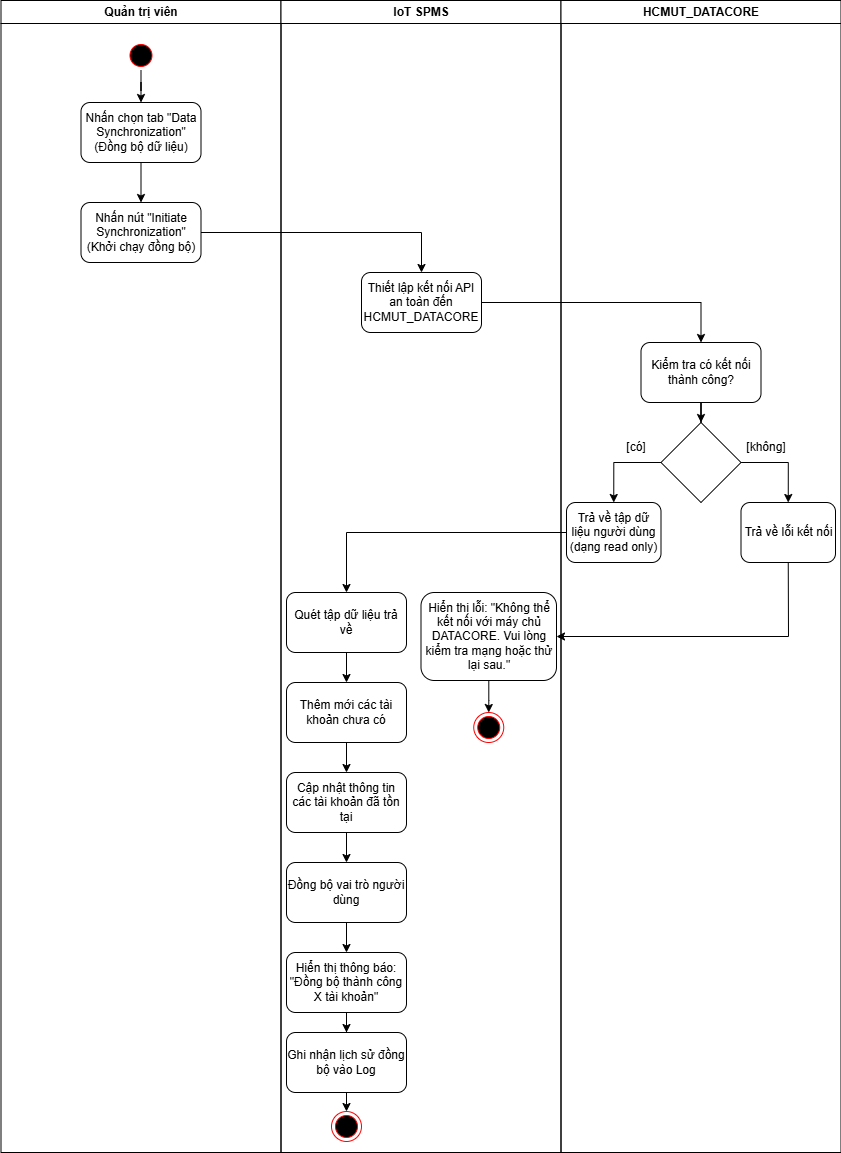

The diagram above was exported from draw.io. Its source (the exported page's mxGraphModel, read from the mxfile embedded in the PNG):
<mxGraphModel dx="1201" dy="764" grid="1" gridSize="10" guides="1" tooltips="1" connect="1" arrows="1" fold="1" page="1" pageScale="1" pageWidth="1169" pageHeight="826" background="none" math="0" shadow="0">
  <root>
    <mxCell id="0" />
    <mxCell id="1" parent="0" />
    <mxCell id="2" parent="1" style="swimlane;whiteSpace=wrap" value="Quản trị viên" vertex="1">
      <mxGeometry height="1152" width="280" x="164.5" y="128" as="geometry" />
    </mxCell>
    <mxCell id="MJREXoexX-phqSJtNUl_-43" edge="1" parent="2" source="5" style="edgeStyle=orthogonalEdgeStyle;rounded=0;orthogonalLoop=1;jettySize=auto;html=1;" target="MJREXoexX-phqSJtNUl_-41" value="">
      <mxGeometry relative="1" as="geometry" />
    </mxCell>
    <mxCell id="5" parent="2" style="ellipse;shape=startState;fillColor=#000000;strokeColor=#ff0000;" value="" vertex="1">
      <mxGeometry height="30" width="30" x="125" y="40" as="geometry" />
    </mxCell>
    <mxCell id="12" edge="1" parent="2" source="10" style="edgeStyle=elbowEdgeStyle;elbow=horizontal;strokeColor=#FF0000;endArrow=open;endFill=1;rounded=0" value="">
      <mxGeometry height="100" relative="1" width="100" as="geometry">
        <Array as="points">
          <mxPoint x="30" y="250" />
        </Array>
        <mxPoint x="160" y="290" as="sourcePoint" />
        <mxPoint x="60" y="135" as="targetPoint" />
      </mxGeometry>
    </mxCell>
    <mxCell id="MJREXoexX-phqSJtNUl_-44" edge="1" parent="2" source="MJREXoexX-phqSJtNUl_-41" style="edgeStyle=orthogonalEdgeStyle;rounded=0;orthogonalLoop=1;jettySize=auto;html=1;" target="MJREXoexX-phqSJtNUl_-42" value="">
      <mxGeometry relative="1" as="geometry" />
    </mxCell>
    <mxCell id="MJREXoexX-phqSJtNUl_-41" parent="2" style="rounded=1;whiteSpace=wrap;html=1;" value="Nhấn chọn tab &quot;Data Synchronization&quot; (Đồng bộ dữ liệu)" vertex="1">
      <mxGeometry height="60" width="120" x="80" y="102" as="geometry" />
    </mxCell>
    <mxCell id="MJREXoexX-phqSJtNUl_-42" parent="2" style="rounded=1;whiteSpace=wrap;html=1;" value="Nhấn nút &quot;Initiate Synchronization&quot; (Khởi chạy đồng bộ)" vertex="1">
      <mxGeometry height="60" width="120" x="80" y="202" as="geometry" />
    </mxCell>
    <mxCell id="3" parent="1" style="swimlane;whiteSpace=wrap" value="IoT SPMS" vertex="1">
      <mxGeometry height="1152" width="280" x="444.5" y="128" as="geometry" />
    </mxCell>
    <mxCell id="MJREXoexX-phqSJtNUl_-45" parent="3" style="rounded=1;whiteSpace=wrap;html=1;" value="Thiết lập kết nối API an toàn đến HCMUT_DATACORE" vertex="1">
      <mxGeometry height="60" width="120" x="80.5" y="272" as="geometry" />
    </mxCell>
    <mxCell id="MJREXoexX-phqSJtNUl_-61" edge="1" parent="3" source="MJREXoexX-phqSJtNUl_-58" style="edgeStyle=orthogonalEdgeStyle;rounded=0;orthogonalLoop=1;jettySize=auto;html=1;" target="MJREXoexX-phqSJtNUl_-60" value="">
      <mxGeometry relative="1" as="geometry" />
    </mxCell>
    <mxCell id="MJREXoexX-phqSJtNUl_-58" parent="3" style="rounded=1;whiteSpace=wrap;html=1;" value="Quét tập dữ liệu trả về" vertex="1">
      <mxGeometry height="60" width="120" x="5.5" y="592" as="geometry" />
    </mxCell>
    <mxCell id="MJREXoexX-phqSJtNUl_-66" edge="1" parent="3" source="MJREXoexX-phqSJtNUl_-60" style="edgeStyle=orthogonalEdgeStyle;rounded=0;orthogonalLoop=1;jettySize=auto;html=1;" target="MJREXoexX-phqSJtNUl_-65" value="">
      <mxGeometry relative="1" as="geometry" />
    </mxCell>
    <mxCell id="MJREXoexX-phqSJtNUl_-60" parent="3" style="rounded=1;whiteSpace=wrap;html=1;" value="Thêm mới các tài khoản chưa có" vertex="1">
      <mxGeometry height="60" width="120" x="5.5" y="682" as="geometry" />
    </mxCell>
    <mxCell id="MJREXoexX-phqSJtNUl_-64" edge="1" parent="3" source="MJREXoexX-phqSJtNUl_-62" style="edgeStyle=orthogonalEdgeStyle;rounded=0;orthogonalLoop=1;jettySize=auto;html=1;" target="MJREXoexX-phqSJtNUl_-63" value="">
      <mxGeometry relative="1" as="geometry" />
    </mxCell>
    <mxCell id="MJREXoexX-phqSJtNUl_-62" parent="3" style="rounded=1;whiteSpace=wrap;html=1;" value="Hiển thị lỗi: &quot;Không thể kết nối với máy chủ DATACORE. Vui lòng kiểm tra mạng hoặc thử lại sau.&quot;" vertex="1">
      <mxGeometry height="88" width="135.5" x="140" y="592" as="geometry" />
    </mxCell>
    <mxCell id="MJREXoexX-phqSJtNUl_-63" parent="3" style="ellipse;html=1;shape=endState;fillColor=#000000;strokeColor=#ff0000;" value="" vertex="1">
      <mxGeometry height="30" width="30" x="192.75" y="712" as="geometry" />
    </mxCell>
    <mxCell id="MJREXoexX-phqSJtNUl_-68" edge="1" parent="3" source="MJREXoexX-phqSJtNUl_-65" style="edgeStyle=orthogonalEdgeStyle;rounded=0;orthogonalLoop=1;jettySize=auto;html=1;" target="MJREXoexX-phqSJtNUl_-67" value="">
      <mxGeometry relative="1" as="geometry" />
    </mxCell>
    <mxCell id="MJREXoexX-phqSJtNUl_-65" parent="3" style="rounded=1;whiteSpace=wrap;html=1;" value="Cập nhật thông tin các tài khoản đã tồn tại" vertex="1">
      <mxGeometry height="60" width="120" x="5.5" y="772" as="geometry" />
    </mxCell>
    <mxCell id="MJREXoexX-phqSJtNUl_-70" edge="1" parent="3" source="MJREXoexX-phqSJtNUl_-67" style="edgeStyle=orthogonalEdgeStyle;rounded=0;orthogonalLoop=1;jettySize=auto;html=1;" target="MJREXoexX-phqSJtNUl_-69" value="">
      <mxGeometry relative="1" as="geometry" />
    </mxCell>
    <mxCell id="MJREXoexX-phqSJtNUl_-67" parent="3" style="rounded=1;whiteSpace=wrap;html=1;" value="Đồng bộ vai trò người dùng" vertex="1">
      <mxGeometry height="60" width="120" x="5.5" y="862" as="geometry" />
    </mxCell>
    <mxCell id="MJREXoexX-phqSJtNUl_-72" edge="1" parent="3" source="MJREXoexX-phqSJtNUl_-69" style="edgeStyle=orthogonalEdgeStyle;rounded=0;orthogonalLoop=1;jettySize=auto;html=1;" target="MJREXoexX-phqSJtNUl_-71" value="">
      <mxGeometry relative="1" as="geometry" />
    </mxCell>
    <mxCell id="MJREXoexX-phqSJtNUl_-69" parent="3" style="rounded=1;whiteSpace=wrap;html=1;" value="Hiển thị thông báo: &quot;Đồng bộ thành công X tài khoản&quot;" vertex="1">
      <mxGeometry height="60" width="120" x="5.5" y="952" as="geometry" />
    </mxCell>
    <mxCell id="MJREXoexX-phqSJtNUl_-74" edge="1" parent="3" source="MJREXoexX-phqSJtNUl_-71" style="edgeStyle=orthogonalEdgeStyle;rounded=0;orthogonalLoop=1;jettySize=auto;html=1;exitX=0.5;exitY=1;exitDx=0;exitDy=0;entryX=0.5;entryY=0;entryDx=0;entryDy=0;" target="MJREXoexX-phqSJtNUl_-73">
      <mxGeometry relative="1" as="geometry" />
    </mxCell>
    <mxCell id="MJREXoexX-phqSJtNUl_-71" parent="3" style="rounded=1;whiteSpace=wrap;html=1;" value="Ghi nhận lịch sử đồng bộ vào Log" vertex="1">
      <mxGeometry height="60" width="120" x="5.5" y="1032" as="geometry" />
    </mxCell>
    <mxCell id="MJREXoexX-phqSJtNUl_-73" parent="3" style="ellipse;html=1;shape=endState;fillColor=#000000;strokeColor=#ff0000;" value="" vertex="1">
      <mxGeometry height="30" width="30" x="50.5" y="1111" as="geometry" />
    </mxCell>
    <mxCell id="4" parent="1" style="swimlane;whiteSpace=wrap" value="HCMUT_DATACORE" vertex="1">
      <mxGeometry height="1152" width="280" x="724.5" y="128" as="geometry" />
    </mxCell>
    <mxCell id="MJREXoexX-phqSJtNUl_-51" edge="1" parent="4" source="MJREXoexX-phqSJtNUl_-46" style="edgeStyle=orthogonalEdgeStyle;rounded=0;orthogonalLoop=1;jettySize=auto;html=1;" target="MJREXoexX-phqSJtNUl_-50" value="">
      <mxGeometry relative="1" as="geometry" />
    </mxCell>
    <mxCell id="MJREXoexX-phqSJtNUl_-46" parent="4" style="rounded=1;whiteSpace=wrap;html=1;" value="Kiểm tra có kết nối thành công?" vertex="1">
      <mxGeometry height="60" width="120" x="80" y="342" as="geometry" />
    </mxCell>
    <mxCell id="MJREXoexX-phqSJtNUl_-54" edge="1" parent="4" source="MJREXoexX-phqSJtNUl_-50" style="edgeStyle=orthogonalEdgeStyle;rounded=0;orthogonalLoop=1;jettySize=auto;html=1;exitX=0;exitY=0.5;exitDx=0;exitDy=0;entryX=0.5;entryY=0;entryDx=0;entryDy=0;" target="MJREXoexX-phqSJtNUl_-52">
      <mxGeometry relative="1" as="geometry" />
    </mxCell>
    <mxCell id="MJREXoexX-phqSJtNUl_-55" edge="1" parent="4" source="MJREXoexX-phqSJtNUl_-50" style="edgeStyle=orthogonalEdgeStyle;rounded=0;orthogonalLoop=1;jettySize=auto;html=1;exitX=1;exitY=0.5;exitDx=0;exitDy=0;entryX=0.5;entryY=0;entryDx=0;entryDy=0;" target="MJREXoexX-phqSJtNUl_-53">
      <mxGeometry relative="1" as="geometry" />
    </mxCell>
    <mxCell id="MJREXoexX-phqSJtNUl_-50" parent="4" style="rhombus;whiteSpace=wrap;html=1;" value="" vertex="1">
      <mxGeometry height="80" width="80" x="100" y="422" as="geometry" />
    </mxCell>
    <mxCell id="MJREXoexX-phqSJtNUl_-52" parent="4" style="rounded=1;whiteSpace=wrap;html=1;" value="Trả về tập dữ liệu người dùng (dạng read only)" vertex="1">
      <mxGeometry height="60" width="94.5" x="5.5" y="502" as="geometry" />
    </mxCell>
    <mxCell id="MJREXoexX-phqSJtNUl_-53" parent="4" style="rounded=1;whiteSpace=wrap;html=1;" value="Trả về lỗi kết nối" vertex="1">
      <mxGeometry height="60" width="94.5" x="180" y="502" as="geometry" />
    </mxCell>
    <mxCell id="MJREXoexX-phqSJtNUl_-56" parent="4" style="text;html=1;whiteSpace=wrap;strokeColor=none;fillColor=none;align=center;verticalAlign=middle;rounded=0;" value="[có]" vertex="1">
      <mxGeometry height="30" width="60" x="45.5" y="432" as="geometry" />
    </mxCell>
    <mxCell id="MJREXoexX-phqSJtNUl_-57" parent="4" style="text;html=1;whiteSpace=wrap;strokeColor=none;fillColor=none;align=center;verticalAlign=middle;rounded=0;" value="[không]" vertex="1">
      <mxGeometry height="30" width="60" x="175.5" y="432" as="geometry" />
    </mxCell>
    <mxCell id="MJREXoexX-phqSJtNUl_-48" edge="1" parent="1" source="MJREXoexX-phqSJtNUl_-42" style="edgeStyle=orthogonalEdgeStyle;rounded=0;orthogonalLoop=1;jettySize=auto;html=1;entryX=0.5;entryY=0;entryDx=0;entryDy=0;" target="MJREXoexX-phqSJtNUl_-45">
      <mxGeometry relative="1" as="geometry" />
    </mxCell>
    <mxCell id="MJREXoexX-phqSJtNUl_-49" edge="1" parent="1" source="MJREXoexX-phqSJtNUl_-45" style="edgeStyle=orthogonalEdgeStyle;rounded=0;orthogonalLoop=1;jettySize=auto;html=1;exitX=1;exitY=0.5;exitDx=0;exitDy=0;entryX=0.5;entryY=0;entryDx=0;entryDy=0;" target="MJREXoexX-phqSJtNUl_-46">
      <mxGeometry relative="1" as="geometry" />
    </mxCell>
    <mxCell id="MJREXoexX-phqSJtNUl_-59" edge="1" parent="1" source="MJREXoexX-phqSJtNUl_-52" style="edgeStyle=orthogonalEdgeStyle;rounded=0;orthogonalLoop=1;jettySize=auto;html=1;entryX=0.5;entryY=0;entryDx=0;entryDy=0;" target="MJREXoexX-phqSJtNUl_-58">
      <mxGeometry relative="1" as="geometry" />
    </mxCell>
    <mxCell id="MJREXoexX-phqSJtNUl_-76" edge="1" parent="1" source="MJREXoexX-phqSJtNUl_-53" style="endArrow=classic;html=1;rounded=0;exitX=0.5;exitY=1;exitDx=0;exitDy=0;entryX=1;entryY=0.5;entryDx=0;entryDy=0;" target="MJREXoexX-phqSJtNUl_-62" value="">
      <mxGeometry height="50" relative="1" width="50" as="geometry">
        <Array as="points">
          <mxPoint x="952" y="764" />
        </Array>
        <mxPoint x="854.5" y="780" as="sourcePoint" />
        <mxPoint x="904.5" y="730" as="targetPoint" />
      </mxGeometry>
    </mxCell>
  </root>
</mxGraphModel>